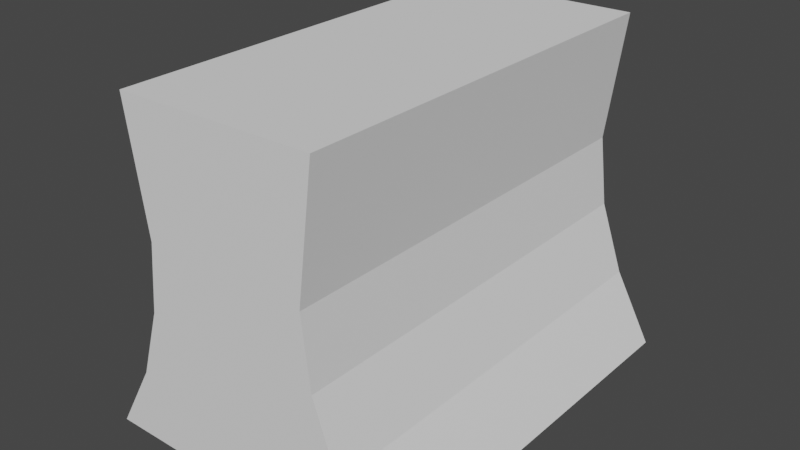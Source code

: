 # Source: Reactor.blend  (saved by Blender 2.92.15; exported with 4.5.12 LTS)
import bpy
from mathutils import Matrix  # noqa: F401  (used for matrix-valued properties, if any)

bpy.ops.wm.read_factory_settings(use_empty=True)
scene = bpy.context.scene
scene.name = 'Scene'

# ---- collections
col_collection = bpy.data.collections.new('Collection'); scene.collection.children.link(col_collection)

# ---- world
world_world = bpy.data.worlds.new('World'); scene.world = world_world
world_world.use_nodes = True; world_world.node_tree.nodes.clear()
_N = world_world.node_tree.nodes; _L = world_world.node_tree.links
n0 = _N.new('ShaderNodeOutputWorld'); n0.name = 'World Output'; n0.location = (300, 300)
n1 = _N.new('ShaderNodeBackground'); n1.name = 'Background'; n1.location = (10, 300)
n1.inputs[0].default_value = (0.05088, 0.05088, 0.05088, 1.0)
_L.new(n1.outputs[0], n0.inputs[0])
n0.is_active_output = True
world_world.color = (0.05088, 0.05088, 0.05088)
world_world.use_sun_shadow = False
world_world.sun_shadow_jitter_overblur = 0.0

# ---- meshes
me_plane = bpy.data.meshes.new('Plane')
me_plane.from_pydata([(-1.0, -1.0, 0.0), (1.198, -1.0, 0.0), (-0.635, 1.403, -1.763e-08), (0.8112, 1.423, -1.851e-08), (-0.558, 0.0, 0.0), (0.7502, 0.0, 0.0), (0.6889, 0.5, 0.0), (-0.5037, 0.5, 0.0), (-0.7145, -0.5, 0.0), (0.925, -0.5, 0.0), (-1.0, -1.0, -3.037), (1.198, -1.0, -3.037), (-0.635, 1.403, -3.037), (0.8112, 1.423, -3.037), (-0.558, -2.054e-08, -3.037), (0.7502, -2.054e-08, -3.037), (0.6889, 0.5, -3.037), (-0.5037, 0.5, -3.037), (-0.7145, -0.5, -3.037), (0.925, -0.5, -3.037)], [], [(2, 7, 4, 8, 0, 1, 9, 5, 6, 3), (12, 13, 16, 15, 19, 11, 10, 18, 14, 17), (7, 17, 14, 4), (0, 10, 11, 1), (4, 14, 18, 8), (9, 19, 15, 5), (8, 18, 10, 0), (1, 11, 19, 9), (5, 15, 16, 6), (6, 16, 13, 3), (3, 13, 12, 2), (2, 12, 17, 7)])
_uv = me_plane.uv_layers.new(name='UVMap')
_uv.uv.foreach_set('vector', [0.0, 1.0, 0.0, 0.75, 0.0, 0.5, 0.0, 0.25, 0.0, 0.0, 1.0, 0.0, 1.0, 0.25, 1.0, 0.5, 1.0, 0.75, 1.0, 1.0, 0.0, 1.0, 1.0, 1.0, 1.0, 0.75, 1.0, 0.5, 1.0, 0.25, 1.0, 0.0, 0.0, 0.0, 0.0, 0.25, 0.0, 0.5, 0.0, 0.75, 0.0, 0.75, 0.0, 0.75, 0.0, 0.5, 0.0, 0.5, 0.0, 0.0, 0.0, 0.0, 1.0, 0.0, 1.0, 0.0, 0.0, 0.5, 0.0, 0.5, 0.0, 0.25, 0.0, 0.25, 1.0, 0.25, 1.0, 0.25, 1.0, 0.5, 1.0, 0.5, 0.0, 0.25, 0.0, 0.25, 0.0, 0.0, 0.0, 0.0, 1.0, 0.0, 1.0, 0.0, 1.0, 0.25, 1.0, 0.25, 1.0, 0.5, 1.0, 0.5, 1.0, 0.75, 1.0, 0.75, 1.0, 0.75, 1.0, 0.75, 1.0, 1.0, 1.0, 1.0, 1.0, 1.0, 1.0, 1.0, 0.0, 1.0, 0.0, 1.0, 0.0, 1.0, 0.0, 1.0, 0.0, 0.75, 0.0, 0.75])
me_plane.use_remesh_fix_poles = True
me_plane.use_remesh_preserve_attributes = False
me_plane.use_mirror_vertex_groups = False
me_plane.update()

# ---- objects
ob_plane = bpy.data.objects.new('Plane', me_plane)

# ---- transforms, parenting, visibility, modifiers, constraints
ob_plane.location = (0.0, -1.5, 1.0)
ob_plane.rotation_euler = (1.571, 0.0, 0.0)
ob_plane.lineart.crease_threshold = 0.0

# ---- collection membership
col_collection.objects.link(ob_plane)

# ---- scene / render settings (as saved in the file)
scene.frame_start = 1; scene.frame_end = 250; scene.frame_set(1)
scene.render.engine = 'BLENDER_EEVEE_NEXT'
scene.cycles.use_denoising = False
scene.cycles.samples = 128
scene.cycles.sampling_pattern = 'TABULATED_SOBOL'
scene.cycles.use_adaptive_sampling = False
scene.cycles.use_light_tree = False
scene.view_settings.view_transform = 'Filmic'
bpy.context.view_layer.update()

# ---- added for rendering (the .blend has no active camera and no usable light): camera, sun
cam_auto = bpy.data.cameras.new('AutoCamera')
cam_auto.lens = 50.0
cam_auto.sensor_width = 36.0
cam_auto.clip_end = 1000.0
ob_auto_camera = bpy.data.objects.new('AutoCamera', cam_auto)
scene.collection.objects.link(ob_auto_camera)
ob_auto_camera.location = (4.22994, -4.93815, 4.51633)
ob_auto_camera.rotation_euler = (1.09748, -7.21219e-08, 0.694738)
scene.camera = ob_auto_camera
light_auto_sun = bpy.data.lights.new('AutoSun', 'SUN')
light_auto_sun.energy = 3.0
light_auto_sun.angle = 0.0523599
ob_auto_sun = bpy.data.objects.new('AutoSun', light_auto_sun)
scene.collection.objects.link(ob_auto_sun)
ob_auto_sun.rotation_euler = (0.872665, 0.174533, 0.523599)
bpy.context.view_layer.update()
